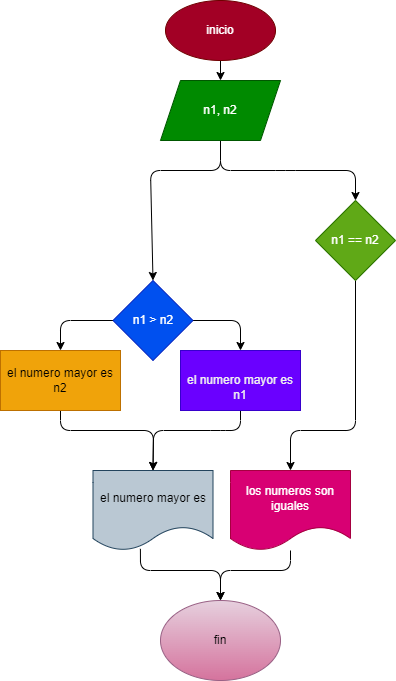

The diagram above was exported from draw.io. Its source (the exported page's mxGraphModel, read from the mxfile embedded in the PNG):
<mxGraphModel dx="1003" dy="792" grid="1" gridSize="10" guides="1" tooltips="1" connect="1" arrows="1" fold="1" page="1" pageScale="1" pageWidth="850" pageHeight="1100" math="0" shadow="0">
  <root>
    <mxCell id="0" />
    <mxCell id="1" parent="0" />
    <mxCell id="18" value="" style="edgeStyle=none;html=1;" parent="1" source="2" target="3" edge="1">
      <mxGeometry relative="1" as="geometry" />
    </mxCell>
    <mxCell id="2" value="inicio" style="ellipse;whiteSpace=wrap;html=1;fillColor=#a20025;fontColor=#ffffff;strokeColor=#6F0000;" parent="1" vertex="1">
      <mxGeometry x="185" y="50" width="110" height="60" as="geometry" />
    </mxCell>
    <mxCell id="19" value="" style="edgeStyle=none;html=1;exitX=0.5;exitY=1;exitDx=0;exitDy=0;entryX=0.5;entryY=0;entryDx=0;entryDy=0;" parent="1" source="3" target="5" edge="1">
      <mxGeometry relative="1" as="geometry">
        <Array as="points">
          <mxPoint x="240" y="220" />
          <mxPoint x="170" y="220" />
        </Array>
        <mxPoint x="172.5" y="230" as="targetPoint" />
      </mxGeometry>
    </mxCell>
    <mxCell id="22" style="edgeStyle=none;html=1;entryX=0.5;entryY=0;entryDx=0;entryDy=0;" parent="1" source="3" target="24" edge="1">
      <mxGeometry relative="1" as="geometry">
        <Array as="points">
          <mxPoint x="240" y="220" />
          <mxPoint x="305" y="220" />
          <mxPoint x="375" y="220" />
        </Array>
        <mxPoint x="375" y="240" as="targetPoint" />
      </mxGeometry>
    </mxCell>
    <mxCell id="3" value="n1, n2" style="shape=parallelogram;perimeter=parallelogramPerimeter;whiteSpace=wrap;html=1;fixedSize=1;fillColor=#008a00;fontColor=#ffffff;strokeColor=#005700;" parent="1" vertex="1">
      <mxGeometry x="180" y="130" width="120" height="60" as="geometry" />
    </mxCell>
    <mxCell id="7" style="edgeStyle=none;html=1;entryX=0.5;entryY=0;entryDx=0;entryDy=0;" parent="1" source="5" target="8" edge="1">
      <mxGeometry relative="1" as="geometry">
        <mxPoint x="80" y="330" as="targetPoint" />
        <Array as="points">
          <mxPoint x="80" y="370" />
        </Array>
      </mxGeometry>
    </mxCell>
    <mxCell id="10" style="edgeStyle=none;html=1;entryX=0.5;entryY=0;entryDx=0;entryDy=0;" parent="1" source="5" target="9" edge="1">
      <mxGeometry relative="1" as="geometry">
        <Array as="points">
          <mxPoint x="260" y="370" />
        </Array>
      </mxGeometry>
    </mxCell>
    <mxCell id="5" value="n1 &amp;gt; n2" style="rhombus;whiteSpace=wrap;html=1;fillColor=#0050ef;fontColor=#ffffff;strokeColor=#001DBC;" parent="1" vertex="1">
      <mxGeometry x="132.5" y="330" width="80" height="80" as="geometry" />
    </mxCell>
    <mxCell id="12" style="edgeStyle=none;html=1;entryX=0.5;entryY=0;entryDx=0;entryDy=0;" parent="1" source="8" target="11" edge="1">
      <mxGeometry relative="1" as="geometry">
        <mxPoint x="240" y="420" as="targetPoint" />
        <Array as="points">
          <mxPoint x="80" y="480" />
          <mxPoint x="173" y="480" />
        </Array>
      </mxGeometry>
    </mxCell>
    <mxCell id="8" value="el numero mayor es n2" style="rounded=0;whiteSpace=wrap;html=1;fillColor=#f0a30a;fontColor=#000000;strokeColor=#BD7000;" parent="1" vertex="1">
      <mxGeometry x="20" y="400" width="120" height="60" as="geometry" />
    </mxCell>
    <mxCell id="13" style="edgeStyle=none;html=1;entryX=0.5;entryY=0;entryDx=0;entryDy=0;exitX=0.5;exitY=1;exitDx=0;exitDy=0;" parent="1" source="9" target="11" edge="1">
      <mxGeometry relative="1" as="geometry">
        <mxPoint x="240" y="450" as="targetPoint" />
        <Array as="points">
          <mxPoint x="260" y="480" />
          <mxPoint x="240" y="480" />
          <mxPoint x="173" y="480" />
        </Array>
      </mxGeometry>
    </mxCell>
    <mxCell id="9" value="&lt;br&gt;&lt;font color=&quot;#f0f0f0&quot;&gt;el numero mayor es n1&lt;/font&gt;" style="rounded=0;whiteSpace=wrap;html=1;fillColor=#6a00ff;fontColor=#ffffff;strokeColor=#3700CC;" parent="1" vertex="1">
      <mxGeometry x="200" y="400" width="120" height="60" as="geometry" />
    </mxCell>
    <mxCell id="15" value="" style="edgeStyle=none;html=1;exitX=0.395;exitY=0.979;exitDx=0;exitDy=0;exitPerimeter=0;" parent="1" source="11" edge="1">
      <mxGeometry relative="1" as="geometry">
        <mxPoint x="240" y="650" as="targetPoint" />
        <Array as="points">
          <mxPoint x="160" y="620" />
          <mxPoint x="240" y="620" />
        </Array>
      </mxGeometry>
    </mxCell>
    <mxCell id="11" value="el numero mayor es" style="shape=document;whiteSpace=wrap;html=1;boundedLbl=1;fillColor=#bac8d3;strokeColor=#23445d;" parent="1" vertex="1">
      <mxGeometry x="112.5" y="520" width="120" height="80" as="geometry" />
    </mxCell>
    <mxCell id="14" value="fin" style="ellipse;whiteSpace=wrap;html=1;fillColor=#e6d0de;strokeColor=#996185;gradientColor=#d5739d;" parent="1" vertex="1">
      <mxGeometry x="180" y="650" width="120" height="80" as="geometry" />
    </mxCell>
    <mxCell id="27" value="" style="edgeStyle=none;html=1;entryX=0.5;entryY=0;entryDx=0;entryDy=0;" parent="1" source="24" target="31" edge="1">
      <mxGeometry relative="1" as="geometry">
        <Array as="points">
          <mxPoint x="375" y="480" />
          <mxPoint x="310" y="480" />
        </Array>
        <mxPoint x="310" y="530" as="targetPoint" />
      </mxGeometry>
    </mxCell>
    <mxCell id="24" value="n1 == n2" style="rhombus;whiteSpace=wrap;html=1;fillColor=#60a917;strokeColor=#2D7600;fontColor=#ffffff;rounded=0;" parent="1" vertex="1">
      <mxGeometry x="335" y="250" width="80" height="80" as="geometry" />
    </mxCell>
    <mxCell id="32" value="" style="edgeStyle=none;html=1;entryX=0.5;entryY=0;entryDx=0;entryDy=0;" edge="1" parent="1" source="31" target="14">
      <mxGeometry relative="1" as="geometry">
        <Array as="points">
          <mxPoint x="310" y="620" />
          <mxPoint x="240" y="620" />
        </Array>
      </mxGeometry>
    </mxCell>
    <mxCell id="31" value="los numeros son iguales" style="shape=document;whiteSpace=wrap;html=1;boundedLbl=1;fillColor=#d80073;fontColor=#ffffff;strokeColor=#A50040;" vertex="1" parent="1">
      <mxGeometry x="250" y="520" width="120" height="80" as="geometry" />
    </mxCell>
  </root>
</mxGraphModel>